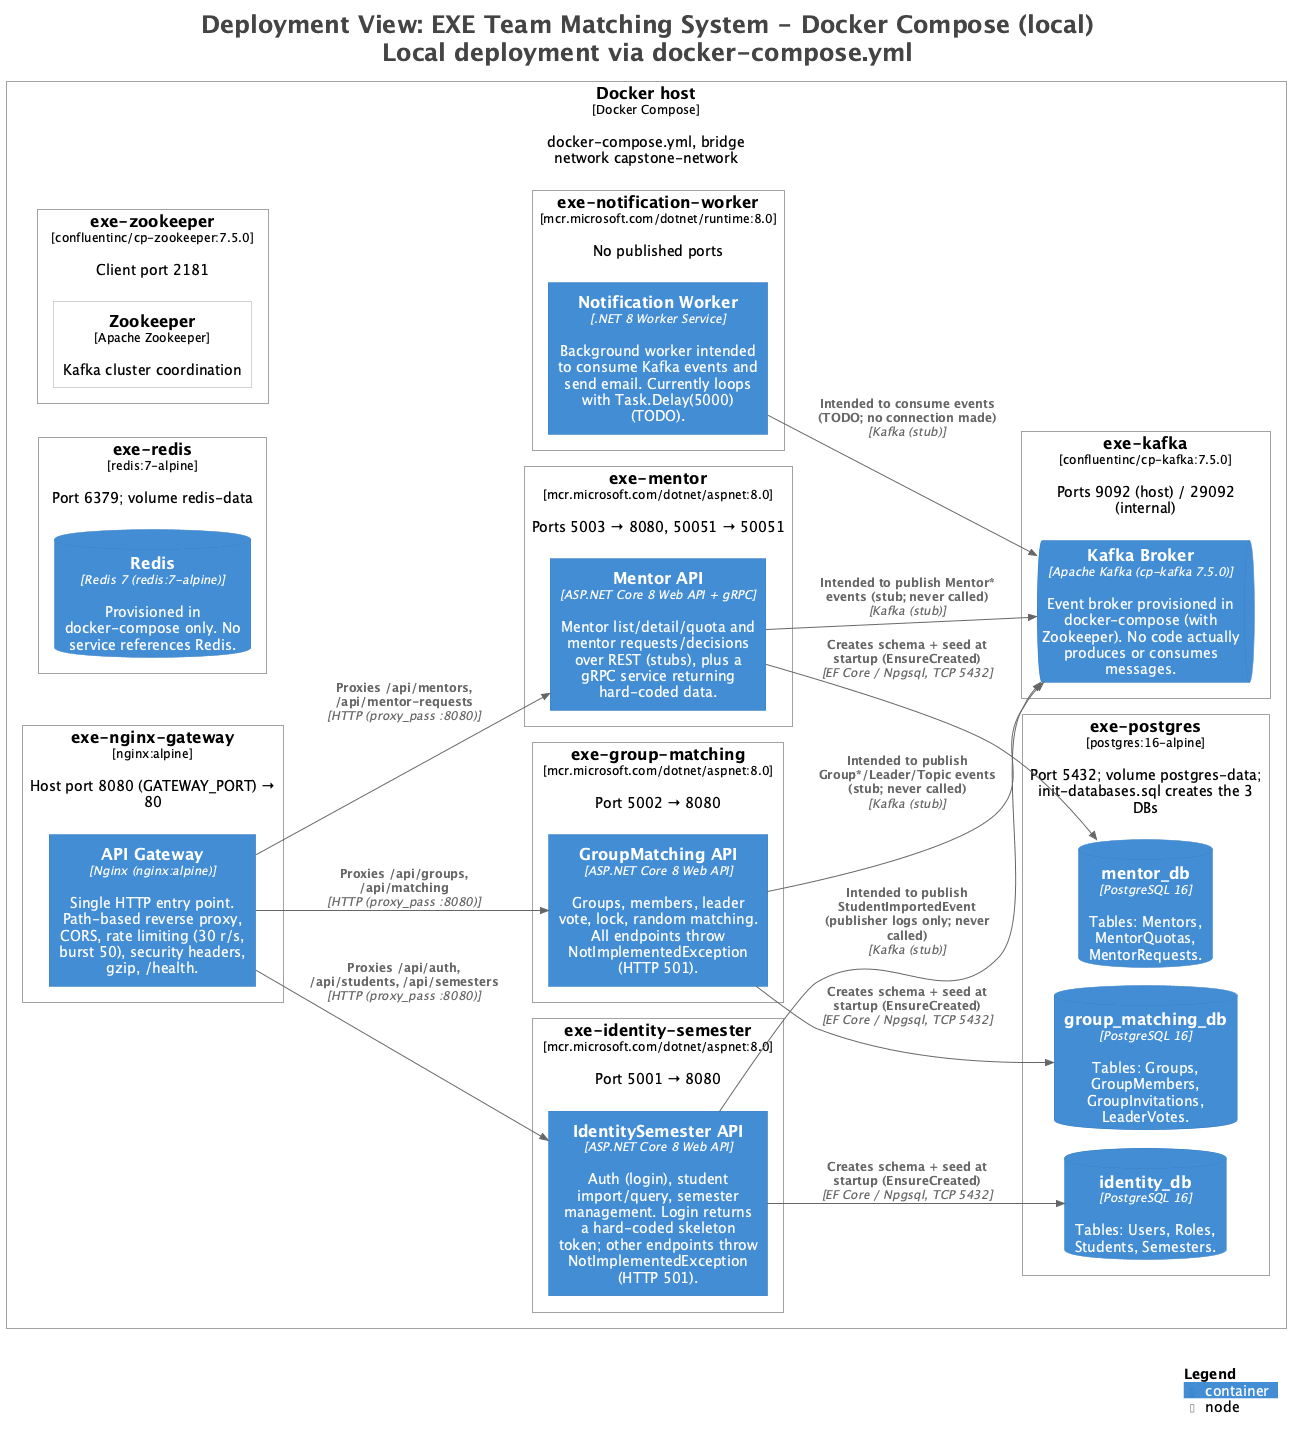

The diagram above was rendered by PlantUML. Its source (embedded in the PNG):
@startuml
!pragma layout smetana
title <size:24>Deployment View: EXE Team Matching System - Docker Compose (local)</size>\n<size:24>Local deployment via docker-compose.yml</size>

set separator none
left to right direction

<style>
  root {
    BackgroundColor: #ffffff
    FontColor: #444444
  }
</style>

!include <C4/C4>
!include <C4/C4_Context>
!include <C4/C4_Container>
!include <C4/C4_Deployment>

Deployment_Node(DockerComposelocal.Dockerhost, "Docker host", $type="Docker Compose", $descr="docker-compose.yml, bridge network capstone-network", $tags="", $link="") {
  Deployment_Node(DockerComposelocal.Dockerhost.exeidentitysemester, "exe-identity-semester", $type="mcr.microsoft.com/dotnet/aspnet:8.0", $descr="Port 5001 → 8080", $tags="", $link="") {
    Container(DockerComposelocal.Dockerhost.exeidentitysemester.IdentitySemesterAPI_1, "IdentitySemester API", $techn="ASP.NET Core 8 Web API", $descr="Auth (login), student import/query, semester management. Login returns a hard-coded skeleton token; other endpoints throw NotImplementedException (HTTP 501).", $tags="", $link="")
  }

  Deployment_Node(DockerComposelocal.Dockerhost.exegroupmatching, "exe-group-matching", $type="mcr.microsoft.com/dotnet/aspnet:8.0", $descr="Port 5002 → 8080", $tags="", $link="") {
    Container(DockerComposelocal.Dockerhost.exegroupmatching.GroupMatchingAPI_1, "GroupMatching API", $techn="ASP.NET Core 8 Web API", $descr="Groups, members, leader vote, lock, random matching. All endpoints throw NotImplementedException (HTTP 501).", $tags="", $link="")
  }

  Deployment_Node(DockerComposelocal.Dockerhost.exementor, "exe-mentor", $type="mcr.microsoft.com/dotnet/aspnet:8.0", $descr="Ports 5003 → 8080, 50051 → 50051", $tags="", $link="") {
    Container(DockerComposelocal.Dockerhost.exementor.MentorAPI_1, "Mentor API", $techn="ASP.NET Core 8 Web API + gRPC", $descr="Mentor list/detail/quota and mentor requests/decisions over REST (stubs), plus a gRPC service returning hard-coded data.", $tags="", $link="")
  }

  Deployment_Node(DockerComposelocal.Dockerhost.exenotificationworker, "exe-notification-worker", $type="mcr.microsoft.com/dotnet/runtime:8.0", $descr="No published ports", $tags="", $link="") {
    Container(DockerComposelocal.Dockerhost.exenotificationworker.NotificationWorker_1, "Notification Worker", $techn=".NET 8 Worker Service", $descr="Background worker intended to consume Kafka events and send email. Currently loops with Task.Delay(5000) (TODO).", $tags="", $link="")
  }

  Deployment_Node(DockerComposelocal.Dockerhost.exepostgres, "exe-postgres", $type="postgres:16-alpine", $descr="Port 5432; volume postgres-data; init-databases.sql creates the 3 DBs", $tags="", $link="") {
    ContainerDb(DockerComposelocal.Dockerhost.exepostgres.identity_db_1, "identity_db", $techn="PostgreSQL 16", $descr="Tables: Users, Roles, Students, Semesters.", $tags="", $link="")
    ContainerDb(DockerComposelocal.Dockerhost.exepostgres.group_matching_db_1, "group_matching_db", $techn="PostgreSQL 16", $descr="Tables: Groups, GroupMembers, GroupInvitations, LeaderVotes.", $tags="", $link="")
    ContainerDb(DockerComposelocal.Dockerhost.exepostgres.mentor_db_1, "mentor_db", $techn="PostgreSQL 16", $descr="Tables: Mentors, MentorQuotas, MentorRequests.", $tags="", $link="")
  }

  Deployment_Node(DockerComposelocal.Dockerhost.exekafka, "exe-kafka", $type="confluentinc/cp-kafka:7.5.0", $descr="Ports 9092 (host) / 29092 (internal)", $tags="", $link="") {
    ContainerQueue(DockerComposelocal.Dockerhost.exekafka.KafkaBroker_1, "Kafka Broker", $techn="Apache Kafka (cp-kafka 7.5.0)", $descr="Event broker provisioned in docker-compose (with Zookeeper). No code actually produces or consumes messages.", $tags="", $link="")
  }

  Deployment_Node(DockerComposelocal.Dockerhost.exezookeeper, "exe-zookeeper", $type="confluentinc/cp-zookeeper:7.5.0", $descr="Client port 2181", $tags="", $link="") {
    Deployment_Node(DockerComposelocal.Dockerhost.exezookeeper.Zookeeper, "Zookeeper", $type="Apache Zookeeper", $descr="Kafka cluster coordination", $tags="", $link="")
  }

  Deployment_Node(DockerComposelocal.Dockerhost.exeredis, "exe-redis", $type="redis:7-alpine", $descr="Port 6379; volume redis-data", $tags="", $link="") {
    ContainerDb(DockerComposelocal.Dockerhost.exeredis.Redis_1, "Redis", $techn="Redis 7 (redis:7-alpine)", $descr="Provisioned in docker-compose only. No service references Redis.", $tags="", $link="")
  }

  Deployment_Node(DockerComposelocal.Dockerhost.exenginxgateway, "exe-nginx-gateway", $type="nginx:alpine", $descr="Host port 8080 (GATEWAY_PORT) → 80", $tags="", $link="") {
    Container(DockerComposelocal.Dockerhost.exenginxgateway.APIGateway_1, "API Gateway", $techn="Nginx (nginx:alpine)", $descr="Single HTTP entry point. Path-based reverse proxy, CORS, rate limiting (30 r/s, burst 50), security headers, gzip, /health.", $tags="", $link="")
  }

}

Rel(DockerComposelocal.Dockerhost.exenginxgateway.APIGateway_1, DockerComposelocal.Dockerhost.exeidentitysemester.IdentitySemesterAPI_1, "Proxies /api/auth, /api/students, /api/semesters", $techn="HTTP (proxy_pass :8080)", $tags="", $link="")
Rel(DockerComposelocal.Dockerhost.exenginxgateway.APIGateway_1, DockerComposelocal.Dockerhost.exegroupmatching.GroupMatchingAPI_1, "Proxies /api/groups, /api/matching", $techn="HTTP (proxy_pass :8080)", $tags="", $link="")
Rel(DockerComposelocal.Dockerhost.exenginxgateway.APIGateway_1, DockerComposelocal.Dockerhost.exementor.MentorAPI_1, "Proxies /api/mentors, /api/mentor-requests", $techn="HTTP (proxy_pass :8080)", $tags="", $link="")
Rel(DockerComposelocal.Dockerhost.exeidentitysemester.IdentitySemesterAPI_1, DockerComposelocal.Dockerhost.exepostgres.identity_db_1, "Creates schema + seed at startup (EnsureCreated)", $techn="EF Core / Npgsql, TCP 5432", $tags="", $link="")
Rel(DockerComposelocal.Dockerhost.exegroupmatching.GroupMatchingAPI_1, DockerComposelocal.Dockerhost.exepostgres.group_matching_db_1, "Creates schema + seed at startup (EnsureCreated)", $techn="EF Core / Npgsql, TCP 5432", $tags="", $link="")
Rel(DockerComposelocal.Dockerhost.exementor.MentorAPI_1, DockerComposelocal.Dockerhost.exepostgres.mentor_db_1, "Creates schema + seed at startup (EnsureCreated)", $techn="EF Core / Npgsql, TCP 5432", $tags="", $link="")
Rel(DockerComposelocal.Dockerhost.exeidentitysemester.IdentitySemesterAPI_1, DockerComposelocal.Dockerhost.exekafka.KafkaBroker_1, "Intended to publish StudentImportedEvent (publisher logs only; never called)", $techn="Kafka (stub)", $tags="", $link="")
Rel(DockerComposelocal.Dockerhost.exegroupmatching.GroupMatchingAPI_1, DockerComposelocal.Dockerhost.exekafka.KafkaBroker_1, "Intended to publish Group*/Leader/Topic events (stub; never called)", $techn="Kafka (stub)", $tags="", $link="")
Rel(DockerComposelocal.Dockerhost.exementor.MentorAPI_1, DockerComposelocal.Dockerhost.exekafka.KafkaBroker_1, "Intended to publish Mentor* events (stub; never called)", $techn="Kafka (stub)", $tags="", $link="")
Rel(DockerComposelocal.Dockerhost.exenotificationworker.NotificationWorker_1, DockerComposelocal.Dockerhost.exekafka.KafkaBroker_1, "Intended to consume events (TODO; no connection made)", $techn="Kafka (stub)", $tags="", $link="")

SHOW_LEGEND(true)
hide stereotypes
@enduml